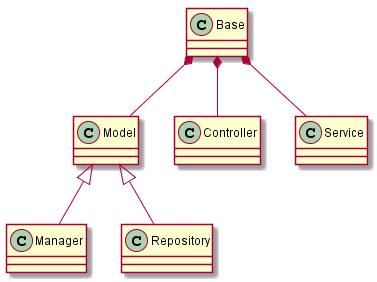

The diagram above was rendered by PlantUML. Its source (embedded in the PNG):
@startuml APIClassDiagram
Base *-- Model
Base *-- Controller
Base *-- Service
Model <|-- Manager
Model <|-- Repository
@enduml